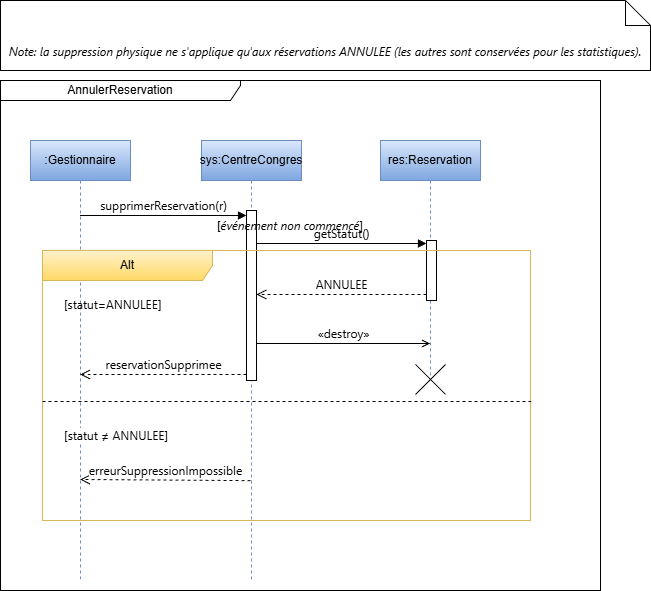

The diagram above was exported from draw.io. Its source (the exported page's mxGraphModel, read from the mxfile embedded in the PNG):
<mxGraphModel dx="786" dy="516" grid="1" gridSize="10" guides="1" tooltips="1" connect="1" arrows="1" fold="1" page="1" pageScale="1" pageWidth="827" pageHeight="1169" math="0" shadow="0">
  <root>
    <mxCell id="0" />
    <mxCell id="1" parent="0" />
    <mxCell id="SwEi4SUNZZbKMKXv7oq0-2" parent="1" style="shape=umlLifeline;perimeter=lifelinePerimeter;whiteSpace=wrap;html=1;container=1;dropTarget=0;collapsible=0;recursiveResize=0;outlineConnect=0;portConstraint=eastwest;newEdgeStyle={&quot;edgeStyle&quot;:&quot;elbowEdgeStyle&quot;,&quot;elbow&quot;:&quot;vertical&quot;,&quot;curved&quot;:0,&quot;rounded&quot;:0};fillColor=#dae8fc;gradientColor=#7ea6e0;strokeColor=#6c8ebf;" value=":Gestionnaire" vertex="1">
      <mxGeometry height="440" width="100" x="140" y="160" as="geometry" />
    </mxCell>
    <mxCell id="SwEi4SUNZZbKMKXv7oq0-3" parent="1" style="shape=umlLifeline;perimeter=lifelinePerimeter;whiteSpace=wrap;html=1;container=1;dropTarget=0;collapsible=0;recursiveResize=0;outlineConnect=0;portConstraint=eastwest;newEdgeStyle={&quot;edgeStyle&quot;:&quot;elbowEdgeStyle&quot;,&quot;elbow&quot;:&quot;vertical&quot;,&quot;curved&quot;:0,&quot;rounded&quot;:0};fillColor=#dae8fc;gradientColor=#7ea6e0;strokeColor=#6c8ebf;" value="res:Reservation" vertex="1">
      <mxGeometry height="240" width="100" x="490" y="160" as="geometry" />
    </mxCell>
    <mxCell id="SwEi4SUNZZbKMKXv7oq0-4" parent="SwEi4SUNZZbKMKXv7oq0-3" style="html=1;points=[[0,0,0,0,5],[0,1,0,0,-5],[1,0,0,0,5],[1,1,0,0,-5]];perimeter=orthogonalPerimeter;outlineConnect=0;targetShapes=umlLifeline;portConstraint=eastwest;newEdgeStyle={&quot;curved&quot;:0,&quot;rounded&quot;:0};" value="" vertex="1">
      <mxGeometry height="60" width="10" x="46" y="100" as="geometry" />
    </mxCell>
    <mxCell id="SwEi4SUNZZbKMKXv7oq0-5" parent="1" style="shape=umlLifeline;perimeter=lifelinePerimeter;whiteSpace=wrap;html=1;container=1;dropTarget=0;collapsible=0;recursiveResize=0;outlineConnect=0;portConstraint=eastwest;newEdgeStyle={&quot;edgeStyle&quot;:&quot;elbowEdgeStyle&quot;,&quot;elbow&quot;:&quot;vertical&quot;,&quot;curved&quot;:0,&quot;rounded&quot;:0};fillColor=#dae8fc;gradientColor=#7ea6e0;strokeColor=#6c8ebf;" value="sys:CentreCongres" vertex="1">
      <mxGeometry height="440" width="100" x="311" y="160" as="geometry" />
    </mxCell>
    <mxCell id="SwEi4SUNZZbKMKXv7oq0-6" parent="SwEi4SUNZZbKMKXv7oq0-5" style="html=1;points=[[0,0,0,0,5],[0,1,0,0,-5],[1,0,0,0,5],[1,1,0,0,-5]];perimeter=orthogonalPerimeter;outlineConnect=0;targetShapes=umlLifeline;portConstraint=eastwest;newEdgeStyle={&quot;curved&quot;:0,&quot;rounded&quot;:0};" value="" vertex="1">
      <mxGeometry height="170" width="10" x="45" y="70" as="geometry" />
    </mxCell>
    <mxCell id="SwEi4SUNZZbKMKXv7oq0-7" edge="1" parent="1" source="SwEi4SUNZZbKMKXv7oq0-2" style="html=1;verticalAlign=bottom;endArrow=block;curved=0;rounded=0;entryX=0;entryY=0;entryDx=0;entryDy=5;" target="SwEi4SUNZZbKMKXv7oq0-6" value="&lt;span style=&quot;font-family: &amp;quot;Anthropic Sans&amp;quot;, -apple-system, BlinkMacSystemFont, &amp;quot;Segoe UI&amp;quot;, sans-serif; font-size: 12px; text-align: start;&quot;&gt;supprimerReservation(r)&lt;/span&gt;">
      <mxGeometry relative="1" as="geometry">
        <mxPoint x="265" y="255" as="sourcePoint" />
      </mxGeometry>
    </mxCell>
    <mxCell id="SwEi4SUNZZbKMKXv7oq0-8" edge="1" parent="1" style="html=1;verticalAlign=bottom;endArrow=block;curved=0;rounded=0;" value="&lt;span style=&quot;font-family: &amp;quot;Anthropic Sans&amp;quot;, -apple-system, BlinkMacSystemFont, &amp;quot;Segoe UI&amp;quot;, sans-serif; font-size: 12px; text-align: start;&quot;&gt;getStatut()&lt;/span&gt;">
      <mxGeometry relative="1" as="geometry">
        <mxPoint x="366" y="263" as="sourcePoint" />
        <mxPoint x="536" y="263" as="targetPoint" />
      </mxGeometry>
    </mxCell>
    <mxCell id="SwEi4SUNZZbKMKXv7oq0-9" parent="1" style="shape=umlFrame;whiteSpace=wrap;html=1;pointerEvents=0;width=240;height=20;" value="AnnulerReservation" vertex="1">
      <mxGeometry height="510" width="600" x="110" y="100" as="geometry" />
    </mxCell>
    <mxCell id="SwEi4SUNZZbKMKXv7oq0-10" parent="1" style="shape=umlFrame;whiteSpace=wrap;html=1;pointerEvents=0;recursiveResize=0;container=1;collapsible=0;width=170;fillColor=#fff2cc;strokeColor=#d6b656;gradientColor=#ffd966;" value="Alt" vertex="1">
      <mxGeometry height="270" width="488" x="152" y="270" as="geometry" />
    </mxCell>
    <mxCell id="SwEi4SUNZZbKMKXv7oq0-11" parent="SwEi4SUNZZbKMKXv7oq0-10" style="text;html=1;" value="&lt;span style=&quot;font-family: &amp;quot;Anthropic Sans&amp;quot;, -apple-system, BlinkMacSystemFont, &amp;quot;Segoe UI&amp;quot;, sans-serif;&quot;&gt;[statut=ANNULEE]&lt;/span&gt;" vertex="1">
      <mxGeometry height="20" relative="1" width="100" as="geometry">
        <mxPoint x="20" y="40" as="offset" />
      </mxGeometry>
    </mxCell>
    <mxCell id="SwEi4SUNZZbKMKXv7oq0-12" parent="SwEi4SUNZZbKMKXv7oq0-10" style="line;strokeWidth=1;dashed=1;labelPosition=center;verticalLabelPosition=bottom;align=left;verticalAlign=top;spacingLeft=20;spacingTop=15;html=1;whiteSpace=wrap;" value="&lt;span style=&quot;font-family: &amp;quot;Anthropic Sans&amp;quot;, -apple-system, BlinkMacSystemFont, &amp;quot;Segoe UI&amp;quot;, sans-serif; text-wrap-mode: nowrap;&quot;&gt;[&lt;/span&gt;&lt;span style=&quot;font-family: &amp;quot;Anthropic Sans&amp;quot;, -apple-system, BlinkMacSystemFont, &amp;quot;Segoe UI&amp;quot;, sans-serif; text-wrap-mode: nowrap;&quot;&gt;statut ≠ ANNULEE&lt;/span&gt;&lt;span style=&quot;font-family: &amp;quot;Anthropic Sans&amp;quot;, -apple-system, BlinkMacSystemFont, &amp;quot;Segoe UI&amp;quot;, sans-serif; text-wrap-mode: nowrap;&quot;&gt;]&lt;/span&gt;" vertex="1">
      <mxGeometry height="10" width="490" y="146" as="geometry" />
    </mxCell>
    <mxCell id="SwEi4SUNZZbKMKXv7oq0-21" parent="SwEi4SUNZZbKMKXv7oq0-10" style="shape=umlDestroy;html=1;" value="" vertex="1">
      <mxGeometry height="30" width="30" x="373" y="114" as="geometry" />
    </mxCell>
    <mxCell id="SwEi4SUNZZbKMKXv7oq0-13" edge="1" parent="1" source="SwEi4SUNZZbKMKXv7oq0-6" style="html=1;verticalAlign=bottom;endArrow=open;dashed=1;endSize=8;curved=0;rounded=0;" value="&lt;span style=&quot;font-family: &amp;quot;Anthropic Sans&amp;quot;, -apple-system, BlinkMacSystemFont, &amp;quot;Segoe UI&amp;quot;, sans-serif; font-size: 12px; text-align: start;&quot;&gt;reservationSupprimee&lt;/span&gt;">
      <mxGeometry relative="1" as="geometry">
        <mxPoint x="340" y="390" as="sourcePoint" />
        <mxPoint x="189.5" y="394" as="targetPoint" />
      </mxGeometry>
    </mxCell>
    <mxCell id="SwEi4SUNZZbKMKXv7oq0-14" edge="1" parent="1" source="SwEi4SUNZZbKMKXv7oq0-5" style="html=1;verticalAlign=bottom;endArrow=open;dashed=1;endSize=8;curved=0;rounded=0;exitX=0.49;exitY=0.773;exitDx=0;exitDy=0;exitPerimeter=0;" value="&lt;span style=&quot;font-family: &amp;quot;Anthropic Sans&amp;quot;, -apple-system, BlinkMacSystemFont, &amp;quot;Segoe UI&amp;quot;, sans-serif; font-size: 12px; text-align: start;&quot;&gt;erreurSuppressionImpossible&lt;/span&gt;">
      <mxGeometry relative="1" as="geometry">
        <mxPoint x="340" y="500" as="sourcePoint" />
        <mxPoint x="189.5" y="499" as="targetPoint" />
      </mxGeometry>
    </mxCell>
    <mxCell id="SwEi4SUNZZbKMKXv7oq0-15" edge="1" parent="1" style="html=1;verticalAlign=bottom;endArrow=open;dashed=1;endSize=8;curved=0;rounded=0;exitX=0;exitY=1;exitDx=0;exitDy=-5;exitPerimeter=0;" value="&lt;span style=&quot;font-family: &amp;quot;Anthropic Sans&amp;quot;, -apple-system, BlinkMacSystemFont, &amp;quot;Segoe UI&amp;quot;, sans-serif; font-size: 12px; text-align: start;&quot;&gt;ANNULEE&lt;/span&gt;">
      <mxGeometry relative="1" as="geometry">
        <mxPoint x="536" y="314" as="sourcePoint" />
        <mxPoint x="366" y="314" as="targetPoint" />
      </mxGeometry>
    </mxCell>
    <mxCell id="SwEi4SUNZZbKMKXv7oq0-16" parent="1" style="text;html=1;whiteSpace=wrap;strokeColor=none;fillColor=none;align=center;verticalAlign=middle;rounded=0;" value="[&lt;span style=&quot;font-family: &amp;quot;Anthropic Sans&amp;quot;, -apple-system, BlinkMacSystemFont, &amp;quot;Segoe UI&amp;quot;, sans-serif; font-style: italic; text-align: start; text-wrap-mode: nowrap;&quot;&gt;événement non commencé&lt;/span&gt;]" vertex="1">
      <mxGeometry height="30" width="60" x="370" y="230" as="geometry" />
    </mxCell>
    <mxCell id="SwEi4SUNZZbKMKXv7oq0-20" edge="1" parent="1" style="html=1;verticalAlign=bottom;endArrow=open;curved=0;rounded=0;endFill=0;" value="&lt;span style=&quot;font-family: &amp;quot;Anthropic Sans&amp;quot;, -apple-system, BlinkMacSystemFont, &amp;quot;Segoe UI&amp;quot;, sans-serif; font-size: 12px; text-align: start;&quot;&gt;«destroy»&lt;/span&gt;">
      <mxGeometry relative="1" as="geometry">
        <mxPoint x="366" y="363" as="sourcePoint" />
        <mxPoint x="539.5" y="363" as="targetPoint" />
      </mxGeometry>
    </mxCell>
    <mxCell id="SwEi4SUNZZbKMKXv7oq0-19" parent="1" style="shape=note2;boundedLbl=1;whiteSpace=wrap;html=1;size=25;verticalAlign=top;align=center;fillColor=none;fontStyle=2" value="&lt;p class=&quot;MsoNormal&quot; style=&quot;text-align: start;&quot;&gt;&lt;span style=&quot;font-family: &amp;quot;Anthropic Sans&amp;quot;, -apple-system, BlinkMacSystemFont, &amp;quot;Segoe UI&amp;quot;, sans-serif; text-wrap-mode: nowrap; background-color: transparent; color: light-dark(rgb(0, 0, 0), rgb(255, 255, 255));&quot;&gt;Note: la suppression physique ne s'applique qu'aux réservations ANNULEE (les autres sont conservées pour les statistiques).&lt;/span&gt;&lt;/p&gt;" vertex="1">
      <mxGeometry height="70" width="650" x="110" y="20" as="geometry" />
    </mxCell>
  </root>
</mxGraphModel>